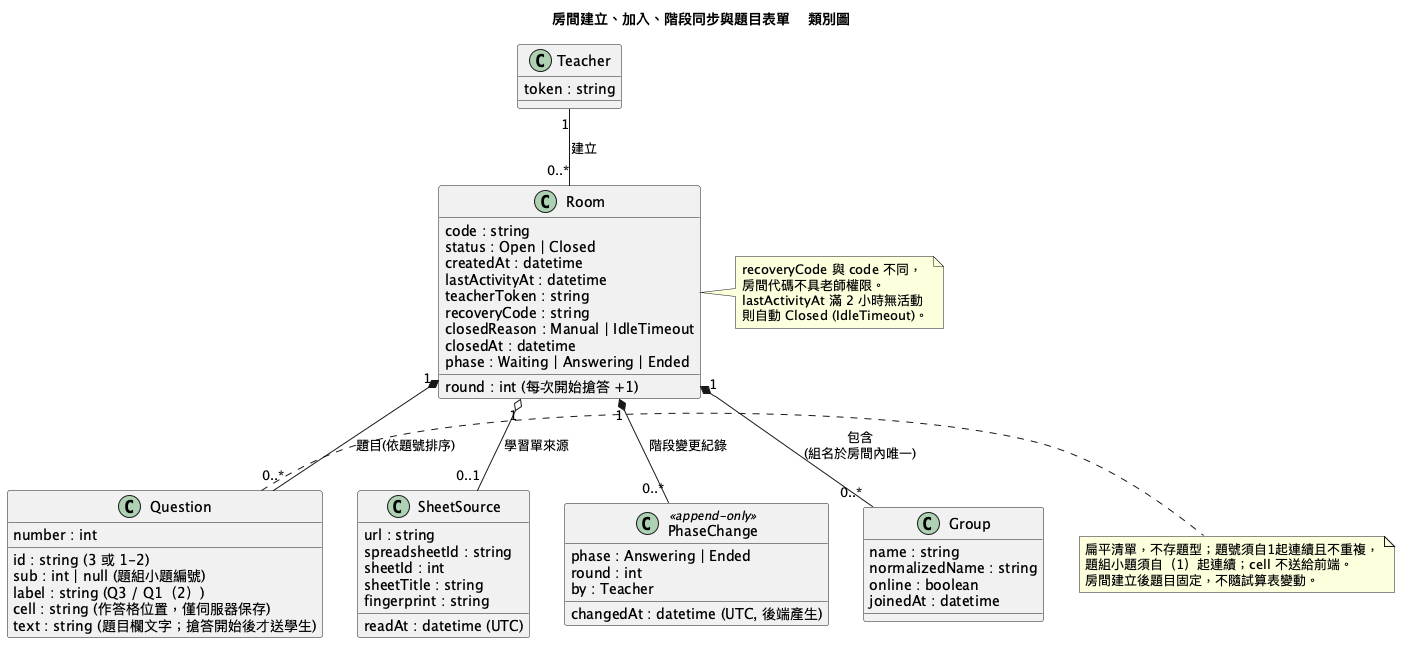

The diagram above was rendered by PlantUML. Its source (embedded in the PNG):
@startuml class
title 房間建立、加入、階段同步與題目表單 - 類別圖
class Room {
  code : string
  status : Open | Closed
  createdAt : datetime
  lastActivityAt : datetime
  teacherToken : string
  recoveryCode : string
  closedReason : Manual | IdleTimeout
  closedAt : datetime
  phase : Waiting | Answering | Ended
  round : int (每次開始搶答 +1)
}
class Question {
  id : string (3 或 1-2)
  number : int
  sub : int | null (題組小題編號)
  label : string (Q3 / Q1（2）)
  cell : string (作答格位置，僅伺服器保存)
  text : string (題目欄文字；搶答開始後才送學生)
}
class SheetSource {
  url : string
  spreadsheetId : string
  sheetId : int
  sheetTitle : string
  readAt : datetime (UTC)
  fingerprint : string
}
note right of Question
  扁平清單，不存題型；題號須自1起連續且不重複，
  題組小題須自（1）起連續；cell 不送給前端。
  房間建立後題目固定，不隨試算表變動。
end note
class PhaseChange <<append-only>> {
  phase : Answering | Ended
  round : int
  by : Teacher
  changedAt : datetime (UTC, 後端產生)
}
class Group {
  name : string
  normalizedName : string
  online : boolean
  joinedAt : datetime
}
class Teacher {
  token : string
}
note right of Room
  recoveryCode 與 code 不同，
  房間代碼不具老師權限。
  lastActivityAt 滿 2 小時無活動
  則自動 Closed (IdleTimeout)。
end note
Teacher "1" -- "0..*" Room : 建立
Room "1" *-- "0..*" PhaseChange : 階段變更紀錄
Room "1" *-- "0..*" Question : 題目(依題號排序)
Room "1" o-- "0..1" SheetSource : 學習單來源
Room "1" *-- "0..*" Group : 包含\n(組名於房間內唯一)
@enduml